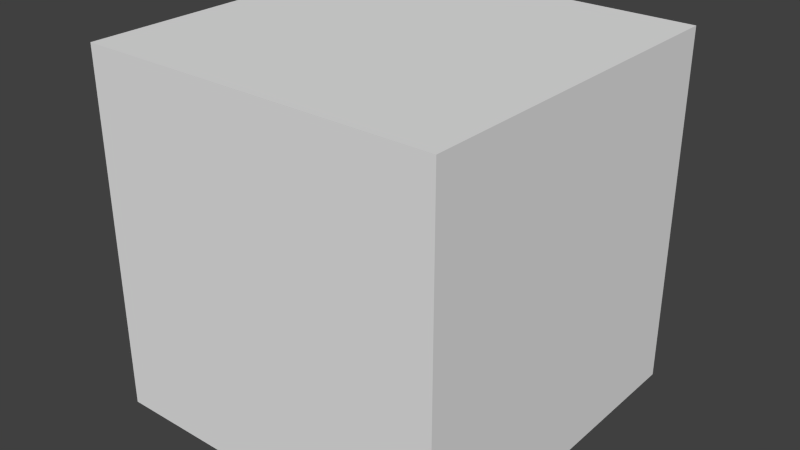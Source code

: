 # Source: crystalizer.blend  (saved by Blender 2.67.0; exported with 4.5.12 LTS)
import bpy
from mathutils import Matrix  # noqa: F401  (used for matrix-valued properties, if any)

bpy.ops.wm.read_factory_settings(use_empty=True)
scene = bpy.context.scene
scene.name = 'Scene'

# ---- collections
col_collection_1 = bpy.data.collections.new('Collection 1'); scene.collection.children.link(col_collection_1)

# ---- world
world_world = bpy.data.worlds.new('World'); scene.world = world_world
world_world.color = (0.05088, 0.05088, 0.05088)
world_world.use_sun_shadow = False
world_world.sun_shadow_jitter_overblur = 0.0
world_world.cycles.sampling_method = 'MANUAL'
world_world.cycles.sample_map_resolution = 256

# ---- meshes
me_cube_000 = bpy.data.meshes.new('Cube.000')
me_cube_000.from_pydata([(1.0, 1.0, 0.0), (1.0, 1.192e-07, 0.0), (1.192e-07, 0.0, 0.0), (0.0, 1.0, 0.0), (1.0, 1.0, 0.0), (1.0, 1.192e-07, 0.0), (1.192e-07, 0.0, 0.0), (0.0, 1.0, 0.0), (1.0, 1.0, 1.0), (1.0, 1.192e-07, 1.0), (1.192e-07, 0.0, 1.0), (0.0, 1.0, 1.0), (1.0, 1.0, 0.4), (1.0, 1.192e-07, 0.4), (1.192e-07, 0.0, 0.4), (0.0, 1.0, 0.4), (0.9618, 1.0, 0.0), (0.9618, 0.0422, 0.0), (0.03015, 0.0422, 0.0), (0.03015, 1.0, 0.0), (0.9618, 1.0, 0.9603), (0.9618, 0.0422, 0.9603), (0.03015, 0.0422, 0.9603), (0.03015, 1.0, 0.9603), (1.0, 1.0, 0.0), (1.192e-07, 1.0, 0.0), (1.0, 1.0, 0.5), (1.192e-07, 1.0, 0.5), (0.06435, 1.0, 0.5), (0.06435, 1.0, 0.8156), (1.192e-07, 1.0, 0.8156), (1.0, 1.0, 0.8156), (1.0, 1.0, 1.0), (1.192e-07, 1.0, 1.0), (0.9356, 1.0, 0.5), (0.9356, 1.0, 0.8156), (1.0, 0.95, 0.5), (1.192e-07, 0.95, 0.5), (0.06435, 0.95, 0.5), (0.06435, 0.95, 0.8156), (1.192e-07, 0.95, 0.8156), (1.0, 0.95, 0.8156), (0.9356, 0.95, 0.5), (0.9356, 0.95, 0.8156)], [], [(0, 1, 2, 3), (8, 9, 5, 4), (9, 10, 6, 5), (10, 11, 7, 6), (11, 10, 9, 8), (12, 15, 14, 13), (20, 16, 17, 21), (21, 17, 18, 22), (22, 18, 19, 23), (23, 20, 21, 22), (26, 24, 25, 27), (32, 31, 30, 33), (31, 26, 34, 35), (29, 28, 27, 30), (34, 42, 43, 35), (31, 41, 40, 30), (27, 37, 36, 26), (29, 39, 38, 28)])
_uv = me_cube_000.uv_layers.new(name='UVMap')
_uv.uv.foreach_set('vector', [0.0, 0.0, 1.0, 0.0, 1.0, 1.0, 0.0, 1.0, 1.0, 1.0, 0.0, 1.0, 0.0, 0.0, 1.0, 0.0, 1.0, 1.0, 0.0, 1.0, 0.0, 0.0, 1.0, 0.0, 1.0, 1.0, 0.0, 1.0, 0.0, 0.0, 1.0, 0.0, 0.0, 0.0, 1.0, 0.0, 1.0, 1.0, 0.0, 1.0, 0.0, 0.0, 0.0, 1.0, 1.0, 1.0, 1.0, 0.0, 1.0, 1.0, 1.0, 0.0, 0.0, 0.0, 0.0, 1.0, 1.0, 1.0, 1.0, 0.0, 0.0, 0.0, 0.0, 1.0, 1.0, 1.0, 1.0, 0.0, 0.0, 0.0, 0.0, 1.0, 1.0, 1.0, 1.0, 0.0, 0.0, 0.0, 0.0, 1.0, 1.0, 0.5, 1.0, 1.192e-07, 1.192e-07, 0.0, 0.0, 0.5, 1.0, 1.0, 1.0, 0.8125, 0.0, 0.8125, 0.0, 1.0, 1.0, 0.8125, 1.0, 0.4912, 0.9449, 0.4912, 0.9375, 0.8125, 1.0, 0.8125, 1.0, 0.4912, 0.9449, 0.4912, 0.9375, 0.8125, 0.0, 0.4865, 0.05712, 0.4865, 0.05712, 0.8054, 0.0, 0.8054, 0.0, 0.4424, 1.0, 0.4424, 1.0, 0.4932, 0.0, 0.4932, 0.0, 0.4445, 1.0, 0.4445, 1.0, 0.4947, 0.0, 0.4947, 0.9429, 0.5033, 1.0, 0.5033, 1.0, 0.8188, 0.9429, 0.8188])
me_cube_000.use_remesh_preserve_volume = False
me_cube_000.use_remesh_preserve_attributes = False
me_cube_000.use_mirror_vertex_groups = False
me_cube_000.update()

# ---- objects
ob_cube_001 = bpy.data.objects.new('Cube.001', me_cube_000)

# ---- transforms, parenting, visibility, modifiers, constraints
ob_cube_001.location = (0.0, -1.0, 0.0)
ob_cube_001.lineart.crease_threshold = 0.0

# ---- collection membership
col_collection_1.objects.link(ob_cube_001)

# ---- scene / render settings (as saved in the file)
scene.frame_start = 1; scene.frame_end = 250; scene.frame_set(1)
scene.render.engine = 'BLENDER_EEVEE_NEXT'
scene.render.image_settings.color_mode = 'RGB'
scene.render.image_settings.compression = 90
scene.render.resolution_percentage = 50
scene.render.dither_intensity = 0.0
scene.cycles.use_denoising = False
scene.cycles.samples = 10
scene.cycles.sampling_pattern = 'TABULATED_SOBOL'
scene.cycles.light_sampling_threshold = 0.0
scene.cycles.use_adaptive_sampling = False
scene.cycles.use_light_tree = False
scene.cycles.blur_glossy = 0.0
scene.cycles.volume_bounces = 1
scene.cycles.pixel_filter_type = 'GAUSSIAN'
scene.cycles.sample_clamp_indirect = 0.0
scene.view_settings.view_transform = 'Standard'
bpy.context.view_layer.update()

# ---- added for rendering (the .blend has no active camera and no usable light): camera, sun
cam_auto = bpy.data.cameras.new('AutoCamera')
cam_auto.lens = 50.0
cam_auto.sensor_width = 36.0
cam_auto.clip_end = 1000.0
ob_auto_camera = bpy.data.objects.new('AutoCamera', cam_auto)
scene.collection.objects.link(ob_auto_camera)
ob_auto_camera.location = (2.10254, -2.42304, 1.78203)
ob_auto_camera.rotation_euler = (1.09748, -7.21219e-08, 0.694738)
scene.camera = ob_auto_camera
light_auto_sun = bpy.data.lights.new('AutoSun', 'SUN')
light_auto_sun.energy = 3.0
light_auto_sun.angle = 0.0523599
ob_auto_sun = bpy.data.objects.new('AutoSun', light_auto_sun)
scene.collection.objects.link(ob_auto_sun)
ob_auto_sun.rotation_euler = (0.872665, 0.174533, 0.523599)
bpy.context.view_layer.update()
